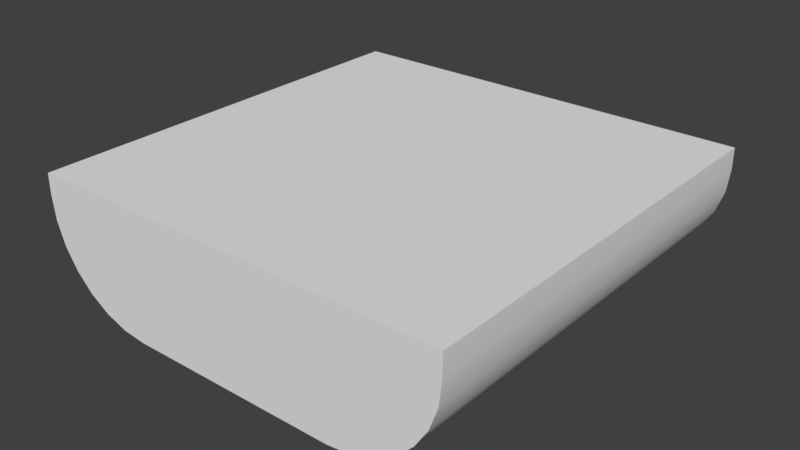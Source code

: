 # Source: VentPipeEnd.blend  (saved by Blender 2.77.0; exported with 4.5.12 LTS)
import bpy
from mathutils import Matrix  # noqa: F401  (used for matrix-valued properties, if any)

bpy.ops.wm.read_factory_settings(use_empty=True)
scene = bpy.context.scene
scene.name = 'Scene'

# ---- collections
col_collection_1 = bpy.data.collections.new('Collection 1'); scene.collection.children.link(col_collection_1)

# ---- materials (node trees are filled in below, after node groups)
mat_material = bpy.data.materials.new('Material')
mat_material.alpha_threshold = 0.0
mat_material.use_transparent_shadow = False
mat_material.roughness = 0.5
mat_material.line_color = (0.0, 0.0, 0.0, 1.0)

# ---- material node trees

# ---- world
world_world = bpy.data.worlds.new('World'); scene.world = world_world
world_world.color = (0.05088, 0.05088, 0.05088)
world_world.use_sun_shadow = False
world_world.sun_shadow_jitter_overblur = 0.0
world_world.cycles.sampling_method = 'MANUAL'

# ---- meshes
me_cube_002 = bpy.data.meshes.new('Cube.002')
me_cube_002.from_pydata([(-0.025, -0.025, -0.025), (-0.025, -0.025, 0.025), (-0.025, 0.025, -0.025), (-0.025, 0.025, 0.025), (0.025, -0.025, -0.025), (0.025, -0.025, 0.025), (0.025, 0.025, -0.025), (0.025, 0.025, 0.025), (-0.325, -0.025, 0.025), (-0.325, 0.025, 0.025), (-0.325, 0.025, -0.025), (-0.325, -0.025, -0.025), (-0.025, 0.325, 0.025), (0.025, 0.325, 0.025), (0.025, 0.325, -0.025), (-0.025, 0.325, -0.025), (0.325, 0.025, 0.025), (0.325, -0.025, 0.025), (0.325, -0.025, -0.025), (0.325, 0.025, -0.025), (0.025, -0.325, 0.025), (-0.025, -0.325, 0.025), (-0.025, -0.325, -0.025), (0.025, -0.325, -0.025)], [], [(0, 2, 6, 4), (5, 7, 3, 1), (8, 9, 10, 11), (3, 9, 8, 1), (2, 10, 9, 3), (0, 11, 10, 2), (1, 8, 11, 0), (12, 13, 14, 15), (7, 13, 12, 3), (6, 14, 13, 7), (2, 15, 14, 6), (3, 12, 15, 2), (16, 17, 18, 19), (5, 17, 16, 7), (4, 18, 17, 5), (6, 19, 18, 4), (7, 16, 19, 6), (20, 21, 22, 23), (1, 21, 20, 5), (0, 22, 21, 1), (4, 23, 22, 0), (5, 20, 23, 4)])
me_cube_002.use_remesh_preserve_volume = False
me_cube_002.use_remesh_preserve_attributes = False
me_cube_002.use_mirror_vertex_groups = False
me_cube_002.update()
me_cube_001 = bpy.data.meshes.new('Cube.001')
me_cube_001.from_pydata([(-0.025, -0.025, -0.025), (-0.025, -0.025, 0.025), (-0.025, 0.025, -0.025), (-0.025, 0.025, 0.025), (0.025, -0.025, -0.025), (0.025, -0.025, 0.025), (0.025, 0.025, -0.025), (0.025, 0.025, 0.025), (-0.325, -0.025, 0.025), (-0.325, 0.025, 0.025), (-0.325, 0.025, -0.025), (-0.325, -0.025, -0.025), (-0.025, 0.325, 0.025), (0.025, 0.325, 0.025), (0.025, 0.325, -0.025), (-0.025, 0.325, -0.025), (0.325, 0.025, 0.025), (0.325, -0.025, 0.025), (0.325, -0.025, -0.025), (0.325, 0.025, -0.025), (0.025, -0.325, 0.025), (-0.025, -0.325, 0.025), (-0.025, -0.325, -0.025), (0.025, -0.325, -0.025)], [], [(0, 2, 6, 4), (5, 7, 3, 1), (8, 9, 10, 11), (3, 9, 8, 1), (2, 10, 9, 3), (0, 11, 10, 2), (1, 8, 11, 0), (12, 13, 14, 15), (7, 13, 12, 3), (6, 14, 13, 7), (2, 15, 14, 6), (3, 12, 15, 2), (16, 17, 18, 19), (5, 17, 16, 7), (4, 18, 17, 5), (6, 19, 18, 4), (7, 16, 19, 6), (20, 21, 22, 23), (1, 21, 20, 5), (0, 22, 21, 1), (4, 23, 22, 0), (5, 20, 23, 4)])
me_cube_001.use_remesh_preserve_volume = False
me_cube_001.use_remesh_preserve_attributes = False
me_cube_001.use_mirror_vertex_groups = False
me_cube_001.update()
me_cube = bpy.data.meshes.new('Cube')
me_cube.from_pydata([(-1.0, -1.0, 0.9), (-1.0, -1.0, 1.0), (-1.0, 1.0, 1.0), (-1.0, 1.0, 0.9), (-0.9875, 1.0, 0.7887), (-0.9875, -1.0, 0.7887), (-0.9505, 1.0, 0.6831), (-0.9505, -1.0, 0.6831), (-0.8909, 1.0, 0.5883), (-0.8909, -1.0, 0.5883), (-0.8117, 1.0, 0.5091), (-0.8117, -1.0, 0.5091), (-0.7169, 1.0, 0.4495), (-0.7169, -1.0, 0.4495), (-0.6113, 1.0, 0.4125), (-0.6113, -1.0, 0.4125), (-0.5, 1.0, 0.4), (-0.5, -1.0, 0.4), (0.5, 1.0, 0.4), (0.5, -1.0, 0.4), (3.775e-08, -0.25, 0.4), (0.07043, -0.2399, 0.4), (0.1352, -0.2103, 0.4), (0.1889, -0.1637, 0.4), (0.2274, -0.1039, 0.4), (0.2475, -0.03558, 0.4), (0.2475, 0.03558, 0.4), (0.2274, 0.1039, 0.4), (0.1889, 0.1637, 0.4), (0.1352, 0.2103, 0.4), (0.07043, 0.2399, 0.4), (0.0, 0.25, 0.4), (-0.07043, 0.2399, 0.4), (-0.1352, 0.2103, 0.4), (-0.1889, 0.1637, 0.4), (-0.2274, 0.1039, 0.4), (-0.2475, 0.03558, 0.4), (-0.2475, -0.03558, 0.4), (-0.2274, -0.1039, 0.4), (-0.1889, -0.1637, 0.4), (-0.1352, -0.2103, 0.4), (-0.07043, -0.2399, 0.4), (0.6113, 1.0, 0.4125), (0.6113, -1.0, 0.4125), (0.7169, 1.0, 0.4495), (0.7169, -1.0, 0.4495), (0.8117, 1.0, 0.5091), (0.8117, -1.0, 0.5091), (0.8909, 1.0, 0.5883), (0.8909, -1.0, 0.5883), (0.9505, 1.0, 0.6831), (0.9505, -1.0, 0.6831), (0.9875, 1.0, 0.7887), (0.9875, -1.0, 0.7887), (1.0, 1.0, 0.9), (1.0, -1.0, 0.9), (1.0, 1.0, 1.0), (1.0, -1.0, 1.0), (1.0, 1.0, 1.0), (1.0, 1.0, 0.9), (0.9875, 1.0, 0.7887), (0.9505, 1.0, 0.6831), (0.8909, 1.0, 0.5883), (0.8117, 1.0, 0.5091), (0.7169, 1.0, 0.4495), (0.6113, 1.0, 0.4125), (0.5, 1.0, 0.4), (-0.5, 1.0, 0.4), (-0.6113, 1.0, 0.4125), (-0.7169, 1.0, 0.4495), (-0.8117, 1.0, 0.5091), (-0.8909, 1.0, 0.5883), (-0.9505, 1.0, 0.6831), (-0.9875, 1.0, 0.7887), (-1.0, 1.0, 0.9), (-1.0, 1.0, 1.0), (1.0, 1.0, 1.0), (-1.0, 1.0, 1.0), (-1.0, -1.0, 1.0), (1.0, -1.0, 1.0), (0.5, -1.0, 0.4), (0.6113, -1.0, 0.4125), (0.7169, -1.0, 0.4495), (0.8117, -1.0, 0.5091), (0.8909, -1.0, 0.5883), (0.9505, -1.0, 0.6831), (0.9875, -1.0, 0.7887), (1.0, -1.0, 0.9), (1.0, -1.0, 1.0), (-1.0, -1.0, 1.0), (-1.0, -1.0, 0.9), (-0.9875, -1.0, 0.7887), (-0.9505, -1.0, 0.6831), (-0.8909, -1.0, 0.5883), (-0.8117, -1.0, 0.5091), (-0.7169, -1.0, 0.4495), (-0.6113, -1.0, 0.4125), (-0.5, -1.0, 0.4), (0.07043, 0.2399, 0.65), (0.0, 0.25, 0.65), (-0.07043, 0.2399, 0.65), (0.1352, 0.2103, 0.65), (-0.1352, 0.2103, 0.65), (0.1889, 0.1637, 0.65), (-0.1889, 0.1637, 0.65), (0.2274, 0.1039, 0.65), (-0.2274, 0.1039, 0.65), (0.2475, 0.03558, 0.65), (-0.2475, 0.03558, 0.65), (0.2475, -0.03558, 0.65), (-0.2475, -0.03558, 0.65), (0.2274, -0.1039, 0.65), (-0.2274, -0.1039, 0.65), (0.1889, -0.1637, 0.65), (-0.1889, -0.1637, 0.65), (0.1352, -0.2103, 0.65), (-0.1352, -0.2103, 0.65), (0.07043, -0.2399, 0.65), (-0.07043, -0.2399, 0.65), (3.775e-08, -0.25, 0.65), (0.1352, -0.2103, 0.4), (0.1889, -0.1637, 0.4), (0.2274, -0.1039, 0.4), (0.2475, -0.03558, 0.4), (0.2475, 0.03558, 0.4), (0.2274, 0.1039, 0.4), (0.1889, 0.1637, 0.4), (0.1352, 0.2103, 0.4), (0.07043, 0.2399, 0.4), (-0.07043, 0.2399, 0.4), (-0.1352, 0.2103, 0.4), (-0.1889, 0.1637, 0.4), (-0.2274, 0.1039, 0.4), (-0.2475, 0.03558, 0.4), (-0.2475, -0.03558, 0.4), (-0.2274, -0.1039, 0.4), (-0.1889, -0.1637, 0.4), (0.0, 0.25, 0.4), (-0.1352, -0.2103, 0.4), (0.07043, -0.2399, 0.4), (-0.07043, -0.2399, 0.4), (3.775e-08, -0.25, 0.4)], [], [(0, 1, 2, 3), (0, 3, 4, 5), (5, 4, 6, 7), (7, 6, 8, 9), (9, 8, 10, 11), (11, 10, 12, 13), (13, 12, 14, 15), (15, 14, 16, 17), (16, 18, 19, 141, 139, 120, 121, 122, 123, 124, 125, 126, 127, 128, 137), (17, 16, 137, 129, 130, 131, 132, 133, 134, 135, 136, 138, 140, 141, 19), (42, 43, 19, 18), (44, 45, 43, 42), (46, 47, 45, 44), (48, 49, 47, 46), (50, 51, 49, 48), (52, 53, 51, 50), (54, 55, 53, 52), (54, 56, 57, 55), (31, 30, 98, 99), (32, 31, 99, 100), (30, 29, 101, 98), (33, 32, 100, 102), (29, 28, 103, 101), (34, 33, 102, 104), (28, 27, 105, 103), (35, 34, 104, 106), (27, 26, 107, 105), (36, 35, 106, 108), (26, 25, 109, 107), (37, 36, 108, 110), (25, 24, 111, 109), (38, 37, 110, 112), (24, 23, 113, 111), (39, 38, 112, 114), (23, 22, 115, 113), (40, 39, 114, 116), (22, 21, 117, 115), (41, 40, 116, 118), (21, 20, 119, 117), (20, 41, 118, 119), (58, 59, 60, 61, 62, 63, 64, 65, 66, 67, 68, 69, 70, 71, 72, 73, 74, 75), (76, 77, 78, 79), (80, 81, 82, 83, 84, 85, 86, 87, 88, 89, 90, 91, 92, 93, 94, 95, 96, 97)])
me_cube.polygons.foreach_set('use_smooth', [True] * 43)
me_cube.materials.append(mat_material)
me_cube.use_remesh_preserve_volume = False
me_cube.use_remesh_preserve_attributes = False
me_cube.use_mirror_vertex_groups = False
me_cube.update()

# ---- objects
ob_grid2 = bpy.data.objects.new('Grid2', me_cube_002)
ob_grid1 = bpy.data.objects.new('Grid1', me_cube_001)
ob_vent = bpy.data.objects.new('Vent', me_cube)

# ---- transforms, parenting, visibility, modifiers, constraints
ob_grid2.location = (0.0, 0.0, 0.451)
ob_grid2.lineart.crease_threshold = 0.0
ob_grid1.location = (0.0, 0.0, 0.45)
ob_grid1.rotation_euler = (0.0, -0.0, -0.7854)
ob_grid1.lineart.crease_threshold = 0.0
ob_vent.location = (0.0, 0.0, 0.0)
ob_vent.lock_rotations_4d = False
ob_vent.empty_display_type = 'ARROWS'
ob_vent.lineart.crease_threshold = 0.0

# ---- collection membership
col_collection_1.objects.link(ob_grid2)
col_collection_1.objects.link(ob_grid1)
col_collection_1.objects.link(ob_vent)

# ---- scene / render settings (as saved in the file)
scene.frame_start = 1; scene.frame_end = 250; scene.frame_set(1)
scene.render.engine = 'BLENDER_EEVEE_NEXT'
scene.render.resolution_percentage = 50
scene.render.dither_intensity = 0.0
scene.cycles.use_denoising = False
scene.cycles.samples = 128
scene.cycles.sampling_pattern = 'TABULATED_SOBOL'
scene.cycles.light_sampling_threshold = 0.0
scene.cycles.use_adaptive_sampling = False
scene.cycles.use_light_tree = False
scene.cycles.blur_glossy = 0.0
scene.cycles.sample_clamp_indirect = 0.0
scene.view_settings.view_transform = 'Standard'
bpy.context.view_layer.update()

# ---- added for rendering (the .blend has no active camera and no usable light): camera, sun
cam_auto = bpy.data.cameras.new('AutoCamera')
cam_auto.lens = 50.0
cam_auto.sensor_width = 36.0
cam_auto.clip_end = 1000.0
ob_auto_camera = bpy.data.objects.new('AutoCamera', cam_auto)
scene.collection.objects.link(ob_auto_camera)
ob_auto_camera.location = (2.67516, -3.2102, 2.84013)
ob_auto_camera.rotation_euler = (1.09748, -7.21219e-08, 0.694738)
scene.camera = ob_auto_camera
light_auto_sun = bpy.data.lights.new('AutoSun', 'SUN')
light_auto_sun.energy = 3.0
light_auto_sun.angle = 0.0523599
ob_auto_sun = bpy.data.objects.new('AutoSun', light_auto_sun)
scene.collection.objects.link(ob_auto_sun)
ob_auto_sun.rotation_euler = (0.872665, 0.174533, 0.523599)
bpy.context.view_layer.update()
